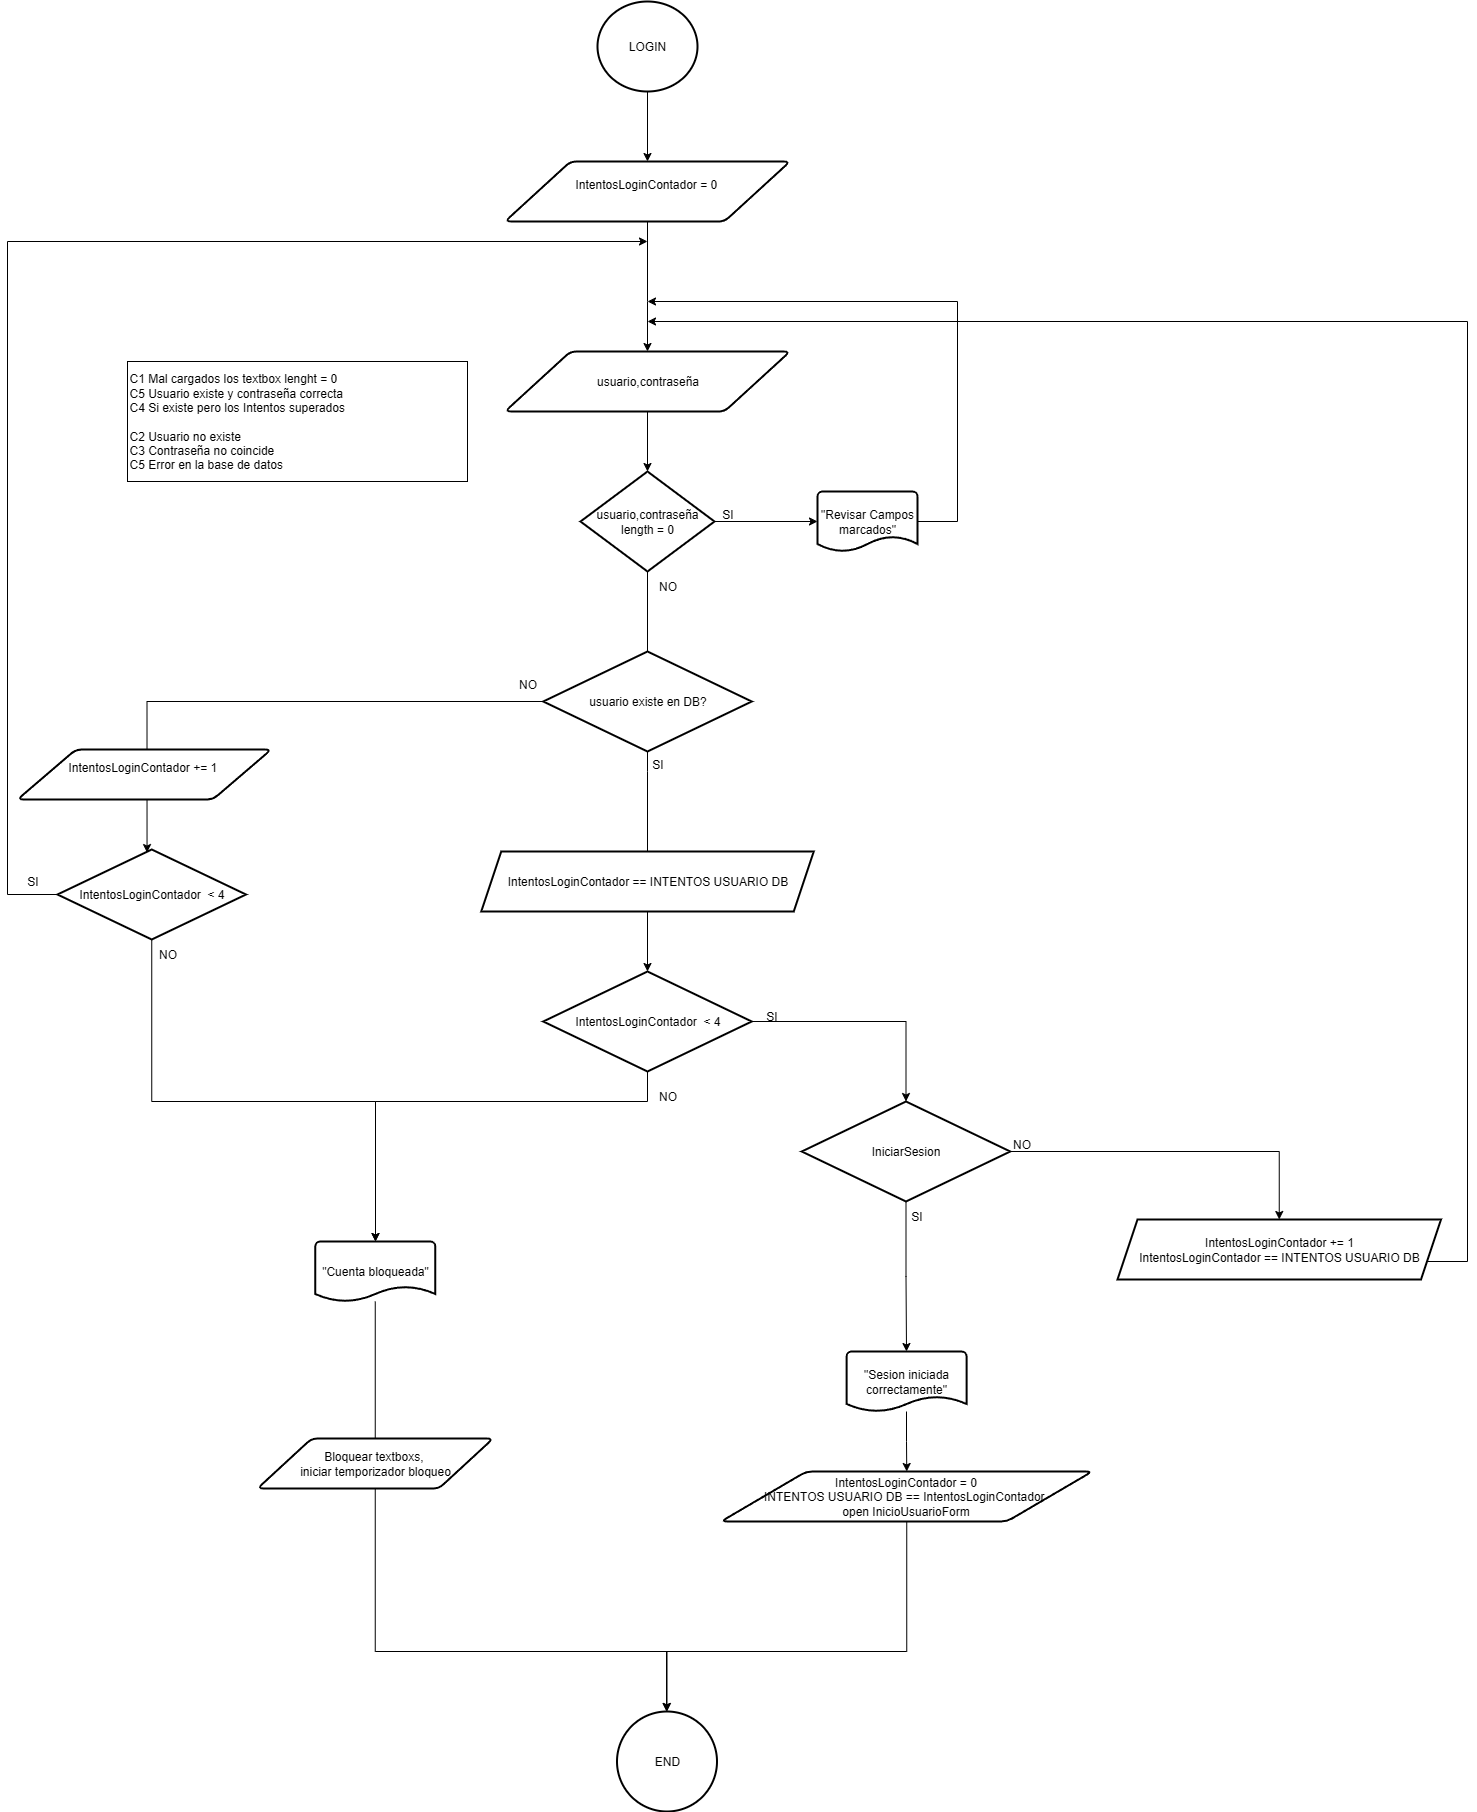

The diagram above was exported from draw.io. Its source (the exported page's mxGraphModel, read from the mxfile embedded in the PNG):
<mxGraphModel dx="4392" dy="1988" grid="1" gridSize="10" guides="1" tooltips="1" connect="1" arrows="1" fold="1" page="1" pageScale="1" pageWidth="827" pageHeight="1169" math="0" shadow="0">
  <root>
    <mxCell id="0" />
    <mxCell id="1" parent="0" />
    <mxCell id="4nqfjH22U3Cw41lQnH5L-8" style="edgeStyle=orthogonalEdgeStyle;rounded=0;orthogonalLoop=1;jettySize=auto;html=1;" edge="1" parent="1" source="4nqfjH22U3Cw41lQnH5L-2" target="4nqfjH22U3Cw41lQnH5L-3">
      <mxGeometry relative="1" as="geometry" />
    </mxCell>
    <mxCell id="4nqfjH22U3Cw41lQnH5L-2" value="&lt;div&gt;usuario,contraseña&lt;/div&gt;" style="shape=parallelogram;html=1;strokeWidth=2;perimeter=parallelogramPerimeter;whiteSpace=wrap;rounded=1;arcSize=12;size=0.23;" vertex="1" parent="1">
      <mxGeometry x="387.5" y="440" width="285" height="60" as="geometry" />
    </mxCell>
    <mxCell id="4nqfjH22U3Cw41lQnH5L-7" style="edgeStyle=orthogonalEdgeStyle;rounded=0;orthogonalLoop=1;jettySize=auto;html=1;" edge="1" parent="1" source="4nqfjH22U3Cw41lQnH5L-3" target="4nqfjH22U3Cw41lQnH5L-6">
      <mxGeometry relative="1" as="geometry" />
    </mxCell>
    <mxCell id="4nqfjH22U3Cw41lQnH5L-14" style="edgeStyle=orthogonalEdgeStyle;rounded=0;orthogonalLoop=1;jettySize=auto;html=1;" edge="1" parent="1" source="4nqfjH22U3Cw41lQnH5L-3" target="4nqfjH22U3Cw41lQnH5L-13">
      <mxGeometry relative="1" as="geometry" />
    </mxCell>
    <mxCell id="4nqfjH22U3Cw41lQnH5L-3" value="usuario,contraseña length = 0" style="strokeWidth=2;html=1;shape=mxgraph.flowchart.decision;whiteSpace=wrap;" vertex="1" parent="1">
      <mxGeometry x="463" y="560" width="134" height="100" as="geometry" />
    </mxCell>
    <mxCell id="4nqfjH22U3Cw41lQnH5L-29" style="edgeStyle=orthogonalEdgeStyle;rounded=0;orthogonalLoop=1;jettySize=auto;html=1;" edge="1" parent="1" source="4nqfjH22U3Cw41lQnH5L-4" target="4nqfjH22U3Cw41lQnH5L-28">
      <mxGeometry relative="1" as="geometry" />
    </mxCell>
    <mxCell id="4nqfjH22U3Cw41lQnH5L-4" value="LOGIN" style="strokeWidth=2;html=1;shape=mxgraph.flowchart.start_2;whiteSpace=wrap;" vertex="1" parent="1">
      <mxGeometry x="480" y="90" width="100" height="90" as="geometry" />
    </mxCell>
    <mxCell id="4nqfjH22U3Cw41lQnH5L-12" style="edgeStyle=orthogonalEdgeStyle;rounded=0;orthogonalLoop=1;jettySize=auto;html=1;" edge="1" parent="1" source="4nqfjH22U3Cw41lQnH5L-6">
      <mxGeometry relative="1" as="geometry">
        <mxPoint x="530" y="390" as="targetPoint" />
        <mxPoint x="1030" y="710" as="sourcePoint" />
        <Array as="points">
          <mxPoint x="840" y="610" />
          <mxPoint x="840" y="390" />
        </Array>
      </mxGeometry>
    </mxCell>
    <mxCell id="4nqfjH22U3Cw41lQnH5L-6" value="&quot;Revisar Campos marcados&quot;" style="strokeWidth=2;html=1;shape=mxgraph.flowchart.document2;whiteSpace=wrap;size=0.25;" vertex="1" parent="1">
      <mxGeometry x="700" y="580" width="100" height="60" as="geometry" />
    </mxCell>
    <mxCell id="4nqfjH22U3Cw41lQnH5L-10" value="SI" style="text;html=1;align=center;verticalAlign=middle;resizable=0;points=[];autosize=1;strokeColor=none;fillColor=none;" vertex="1" parent="1">
      <mxGeometry x="595" y="588" width="30" height="30" as="geometry" />
    </mxCell>
    <mxCell id="4nqfjH22U3Cw41lQnH5L-17" style="edgeStyle=orthogonalEdgeStyle;rounded=0;orthogonalLoop=1;jettySize=auto;html=1;" edge="1" parent="1" source="4nqfjH22U3Cw41lQnH5L-40" target="4nqfjH22U3Cw41lQnH5L-16">
      <mxGeometry relative="1" as="geometry">
        <mxPoint x="454.12" y="1380" as="sourcePoint" />
      </mxGeometry>
    </mxCell>
    <mxCell id="4nqfjH22U3Cw41lQnH5L-24" style="edgeStyle=orthogonalEdgeStyle;rounded=0;orthogonalLoop=1;jettySize=auto;html=1;" edge="1" parent="1" source="4nqfjH22U3Cw41lQnH5L-13" target="4nqfjH22U3Cw41lQnH5L-40">
      <mxGeometry relative="1" as="geometry">
        <mxPoint x="723.5" y="1140" as="sourcePoint" />
        <mxPoint x="723.5" y="1600" as="targetPoint" />
        <Array as="points">
          <mxPoint x="788.5" y="1110" />
        </Array>
      </mxGeometry>
    </mxCell>
    <mxCell id="4nqfjH22U3Cw41lQnH5L-13" value="&lt;div&gt;IntentosLoginContador&amp;nbsp; &amp;lt; 4&lt;/div&gt;" style="strokeWidth=2;html=1;shape=mxgraph.flowchart.decision;whiteSpace=wrap;" vertex="1" parent="1">
      <mxGeometry x="425.75" y="1060" width="208.5" height="100" as="geometry" />
    </mxCell>
    <mxCell id="4nqfjH22U3Cw41lQnH5L-45" style="edgeStyle=orthogonalEdgeStyle;rounded=0;orthogonalLoop=1;jettySize=auto;html=1;" edge="1" parent="1" source="4nqfjH22U3Cw41lQnH5L-15" target="4nqfjH22U3Cw41lQnH5L-44">
      <mxGeometry relative="1" as="geometry">
        <Array as="points">
          <mxPoint x="789" y="1740" />
          <mxPoint x="549" y="1740" />
        </Array>
      </mxGeometry>
    </mxCell>
    <mxCell id="4nqfjH22U3Cw41lQnH5L-15" value="IntentosLoginContador = 0&lt;br&gt;&lt;div&gt;&lt;span style=&quot;background-color: transparent; color: light-dark(rgb(0, 0, 0), rgb(255, 255, 255));&quot;&gt;&amp;nbsp;INTENTOS USUARIO DB ==&amp;nbsp;&lt;/span&gt;&lt;span style=&quot;background-color: transparent; color: light-dark(rgb(0, 0, 0), rgb(255, 255, 255));&quot;&gt;IntentosLoginContador &lt;/span&gt;&lt;span style=&quot;background-color: transparent; color: light-dark(rgb(0, 0, 0), rgb(255, 255, 255));&quot;&gt;&amp;nbsp;&lt;/span&gt;&lt;/div&gt;&lt;div&gt;&lt;div&gt;open&amp;nbsp;InicioUsuarioForm&lt;/div&gt;&lt;/div&gt;" style="shape=parallelogram;html=1;strokeWidth=2;perimeter=parallelogramPerimeter;whiteSpace=wrap;rounded=1;arcSize=12;size=0.23;" vertex="1" parent="1">
      <mxGeometry x="603.5" y="1560" width="371.25" height="50" as="geometry" />
    </mxCell>
    <mxCell id="4nqfjH22U3Cw41lQnH5L-18" style="edgeStyle=orthogonalEdgeStyle;rounded=0;orthogonalLoop=1;jettySize=auto;html=1;" edge="1" parent="1" source="4nqfjH22U3Cw41lQnH5L-16" target="4nqfjH22U3Cw41lQnH5L-15">
      <mxGeometry relative="1" as="geometry" />
    </mxCell>
    <mxCell id="4nqfjH22U3Cw41lQnH5L-16" value="&quot;Sesion iniciada correctamente&quot;" style="strokeWidth=2;html=1;shape=mxgraph.flowchart.document2;whiteSpace=wrap;size=0.25;" vertex="1" parent="1">
      <mxGeometry x="729.12" y="1440" width="120" height="60" as="geometry" />
    </mxCell>
    <mxCell id="4nqfjH22U3Cw41lQnH5L-20" value="SI" style="text;html=1;align=center;verticalAlign=middle;resizable=0;points=[];autosize=1;strokeColor=none;fillColor=none;" vertex="1" parent="1">
      <mxGeometry x="638.5" y="1090" width="30" height="30" as="geometry" />
    </mxCell>
    <mxCell id="4nqfjH22U3Cw41lQnH5L-21" value="NO" style="text;html=1;align=center;verticalAlign=middle;resizable=0;points=[];autosize=1;strokeColor=none;fillColor=none;" vertex="1" parent="1">
      <mxGeometry x="530" y="660" width="40" height="30" as="geometry" />
    </mxCell>
    <mxCell id="4nqfjH22U3Cw41lQnH5L-27" value="&lt;div&gt;&lt;span style=&quot;text-wrap-mode: wrap;&quot;&gt;&lt;br&gt;&lt;/span&gt;&lt;/div&gt;" style="text;html=1;align=center;verticalAlign=middle;resizable=0;points=[];autosize=1;strokeColor=none;fillColor=none;" vertex="1" parent="1">
      <mxGeometry x="860" y="338" width="20" height="30" as="geometry" />
    </mxCell>
    <mxCell id="4nqfjH22U3Cw41lQnH5L-30" style="edgeStyle=orthogonalEdgeStyle;rounded=0;orthogonalLoop=1;jettySize=auto;html=1;" edge="1" parent="1" source="4nqfjH22U3Cw41lQnH5L-28" target="4nqfjH22U3Cw41lQnH5L-2">
      <mxGeometry relative="1" as="geometry">
        <Array as="points">
          <mxPoint x="530" y="390" />
          <mxPoint x="530" y="390" />
        </Array>
      </mxGeometry>
    </mxCell>
    <mxCell id="4nqfjH22U3Cw41lQnH5L-28" value="IntentosLoginContador = 0&amp;nbsp;&lt;div&gt;&lt;br&gt;&lt;/div&gt;" style="shape=parallelogram;html=1;strokeWidth=2;perimeter=parallelogramPerimeter;whiteSpace=wrap;rounded=1;arcSize=12;size=0.23;" vertex="1" parent="1">
      <mxGeometry x="387.5" y="250" width="285" height="60" as="geometry" />
    </mxCell>
    <mxCell id="4nqfjH22U3Cw41lQnH5L-33" style="edgeStyle=orthogonalEdgeStyle;rounded=0;orthogonalLoop=1;jettySize=auto;html=1;" edge="1" parent="1" source="4nqfjH22U3Cw41lQnH5L-13" target="4nqfjH22U3Cw41lQnH5L-34">
      <mxGeometry relative="1" as="geometry">
        <mxPoint x="534.5" y="1230" as="targetPoint" />
        <mxPoint x="534.55" y="1170" as="sourcePoint" />
        <Array as="points">
          <mxPoint x="530" y="1190" />
          <mxPoint x="258" y="1190" />
        </Array>
      </mxGeometry>
    </mxCell>
    <mxCell id="4nqfjH22U3Cw41lQnH5L-46" style="edgeStyle=orthogonalEdgeStyle;rounded=0;orthogonalLoop=1;jettySize=auto;html=1;" edge="1" parent="1" source="4nqfjH22U3Cw41lQnH5L-34" target="4nqfjH22U3Cw41lQnH5L-44">
      <mxGeometry relative="1" as="geometry">
        <Array as="points">
          <mxPoint x="258" y="1740" />
        </Array>
      </mxGeometry>
    </mxCell>
    <mxCell id="4nqfjH22U3Cw41lQnH5L-34" value="&quot;Cuenta bloqueada&quot;" style="strokeWidth=2;html=1;shape=mxgraph.flowchart.document2;whiteSpace=wrap;size=0.25;" vertex="1" parent="1">
      <mxGeometry x="197.81" y="1330" width="120" height="60" as="geometry" />
    </mxCell>
    <mxCell id="4nqfjH22U3Cw41lQnH5L-36" value="NO" style="text;html=1;align=center;verticalAlign=middle;resizable=0;points=[];autosize=1;strokeColor=none;fillColor=none;" vertex="1" parent="1">
      <mxGeometry x="529.5" y="1170" width="40" height="30" as="geometry" />
    </mxCell>
    <mxCell id="4nqfjH22U3Cw41lQnH5L-39" value="&lt;div style=&quot;&quot;&gt;&lt;span style=&quot;text-wrap-mode: nowrap; background-color: transparent; color: light-dark(rgb(0, 0, 0), rgb(255, 255, 255));&quot;&gt;C1 Mal cargados los textbox lenght = 0&lt;/span&gt;&lt;/div&gt;&lt;div style=&quot;&quot;&gt;&lt;span style=&quot;text-wrap-mode: nowrap;&quot;&gt;C5 Usuario existe y contraseña correcta&lt;/span&gt;&lt;/div&gt;&lt;div style=&quot;&quot;&gt;&lt;div&gt;&lt;span style=&quot;text-wrap-mode: nowrap;&quot;&gt;C4 Si existe pero los Intentos superados&lt;/span&gt;&lt;/div&gt;&lt;div&gt;&lt;span style=&quot;text-wrap-mode: nowrap;&quot;&gt;&lt;br&gt;&lt;/span&gt;&lt;/div&gt;&lt;/div&gt;&lt;div style=&quot;&quot;&gt;&lt;span style=&quot;text-wrap-mode: nowrap;&quot;&gt;C2 Usuario no existe&lt;/span&gt;&lt;/div&gt;&lt;div&gt;&lt;span style=&quot;text-wrap-mode: nowrap;&quot;&gt;C3 Contraseña no coincide&lt;/span&gt;&lt;/div&gt;&lt;div&gt;&lt;span style=&quot;text-wrap-mode: nowrap; background-color: transparent; color: light-dark(rgb(0, 0, 0), rgb(255, 255, 255));&quot;&gt;C5 Error en la base de datos&lt;/span&gt;&lt;/div&gt;" style="whiteSpace=wrap;html=1;align=left;" vertex="1" parent="1">
      <mxGeometry x="10" y="450" width="340" height="120" as="geometry" />
    </mxCell>
    <mxCell id="4nqfjH22U3Cw41lQnH5L-48" value="" style="edgeStyle=orthogonalEdgeStyle;rounded=0;orthogonalLoop=1;jettySize=auto;html=1;" edge="1" parent="1" source="4nqfjH22U3Cw41lQnH5L-40" target="4nqfjH22U3Cw41lQnH5L-47">
      <mxGeometry relative="1" as="geometry" />
    </mxCell>
    <mxCell id="4nqfjH22U3Cw41lQnH5L-40" value="IniciarSesion" style="strokeWidth=2;html=1;shape=mxgraph.flowchart.decision;whiteSpace=wrap;" vertex="1" parent="1">
      <mxGeometry x="684.25" y="1190" width="208.5" height="100" as="geometry" />
    </mxCell>
    <mxCell id="4nqfjH22U3Cw41lQnH5L-43" value="SI" style="text;html=1;align=center;verticalAlign=middle;resizable=0;points=[];autosize=1;strokeColor=none;fillColor=none;" vertex="1" parent="1">
      <mxGeometry x="783.5" y="1290" width="30" height="30" as="geometry" />
    </mxCell>
    <mxCell id="4nqfjH22U3Cw41lQnH5L-44" value="END" style="strokeWidth=2;html=1;shape=mxgraph.flowchart.start_2;whiteSpace=wrap;" vertex="1" parent="1">
      <mxGeometry x="499.5" y="1800" width="100" height="100" as="geometry" />
    </mxCell>
    <mxCell id="4nqfjH22U3Cw41lQnH5L-50" style="edgeStyle=orthogonalEdgeStyle;rounded=0;orthogonalLoop=1;jettySize=auto;html=1;" edge="1" parent="1" source="4nqfjH22U3Cw41lQnH5L-47">
      <mxGeometry relative="1" as="geometry">
        <mxPoint x="530" y="410" as="targetPoint" />
        <Array as="points">
          <mxPoint x="1350" y="1350" />
          <mxPoint x="1350" y="410" />
        </Array>
      </mxGeometry>
    </mxCell>
    <mxCell id="4nqfjH22U3Cw41lQnH5L-47" value="IntentosLoginContador += 1&lt;div&gt;IntentosLoginContador == INTENTOS USUARIO DB&lt;/div&gt;" style="shape=parallelogram;perimeter=parallelogramPerimeter;whiteSpace=wrap;html=1;fixedSize=1;strokeWidth=2;" vertex="1" parent="1">
      <mxGeometry x="1000" y="1308" width="323.5" height="60" as="geometry" />
    </mxCell>
    <mxCell id="4nqfjH22U3Cw41lQnH5L-49" value="NO" style="text;html=1;align=center;verticalAlign=middle;resizable=0;points=[];autosize=1;strokeColor=none;fillColor=none;" vertex="1" parent="1">
      <mxGeometry x="883.5" y="1218" width="40" height="30" as="geometry" />
    </mxCell>
    <mxCell id="4nqfjH22U3Cw41lQnH5L-51" value="IntentosLoginContador == INTENTOS USUARIO DB" style="shape=parallelogram;perimeter=parallelogramPerimeter;whiteSpace=wrap;html=1;fixedSize=1;strokeWidth=2;" vertex="1" parent="1">
      <mxGeometry x="363.75" y="940" width="332.5" height="60" as="geometry" />
    </mxCell>
    <mxCell id="4nqfjH22U3Cw41lQnH5L-54" style="edgeStyle=orthogonalEdgeStyle;rounded=0;orthogonalLoop=1;jettySize=auto;html=1;entryX=0.475;entryY=0.034;entryDx=0;entryDy=0;entryPerimeter=0;" edge="1" parent="1" source="4nqfjH22U3Cw41lQnH5L-52" target="4nqfjH22U3Cw41lQnH5L-57">
      <mxGeometry relative="1" as="geometry">
        <mxPoint x="530" y="360" as="targetPoint" />
        <Array as="points">
          <mxPoint x="30" y="790" />
        </Array>
      </mxGeometry>
    </mxCell>
    <mxCell id="4nqfjH22U3Cw41lQnH5L-52" value="&lt;div&gt;usuario existe en DB?&lt;/div&gt;" style="strokeWidth=2;html=1;shape=mxgraph.flowchart.decision;whiteSpace=wrap;" vertex="1" parent="1">
      <mxGeometry x="425.75" y="740" width="208.5" height="100" as="geometry" />
    </mxCell>
    <mxCell id="4nqfjH22U3Cw41lQnH5L-53" value="SI" style="text;html=1;align=center;verticalAlign=middle;resizable=0;points=[];autosize=1;strokeColor=none;fillColor=none;" vertex="1" parent="1">
      <mxGeometry x="525" y="838" width="30" height="30" as="geometry" />
    </mxCell>
    <mxCell id="4nqfjH22U3Cw41lQnH5L-55" value="NO" style="text;html=1;align=center;verticalAlign=middle;resizable=0;points=[];autosize=1;strokeColor=none;fillColor=none;" vertex="1" parent="1">
      <mxGeometry x="390" y="758" width="40" height="30" as="geometry" />
    </mxCell>
    <mxCell id="4nqfjH22U3Cw41lQnH5L-56" value="Bloquear textboxs,&amp;nbsp;&lt;br&gt;iniciar temporizador bloqueo" style="shape=parallelogram;html=1;strokeWidth=2;perimeter=parallelogramPerimeter;whiteSpace=wrap;rounded=1;arcSize=12;size=0.23;" vertex="1" parent="1">
      <mxGeometry x="140" y="1527" width="235.62" height="50" as="geometry" />
    </mxCell>
    <mxCell id="4nqfjH22U3Cw41lQnH5L-62" style="edgeStyle=orthogonalEdgeStyle;rounded=0;orthogonalLoop=1;jettySize=auto;html=1;" edge="1" parent="1" source="4nqfjH22U3Cw41lQnH5L-57">
      <mxGeometry relative="1" as="geometry">
        <mxPoint x="530" y="330" as="targetPoint" />
        <Array as="points">
          <mxPoint x="-110" y="983" />
          <mxPoint x="-110" y="330" />
        </Array>
      </mxGeometry>
    </mxCell>
    <mxCell id="4nqfjH22U3Cw41lQnH5L-65" style="edgeStyle=orthogonalEdgeStyle;rounded=0;orthogonalLoop=1;jettySize=auto;html=1;" edge="1" parent="1" source="4nqfjH22U3Cw41lQnH5L-57" target="4nqfjH22U3Cw41lQnH5L-34">
      <mxGeometry relative="1" as="geometry">
        <Array as="points">
          <mxPoint x="34" y="1190" />
          <mxPoint x="258" y="1190" />
        </Array>
      </mxGeometry>
    </mxCell>
    <mxCell id="4nqfjH22U3Cw41lQnH5L-57" value="IntentosLoginContador&amp;nbsp; &amp;lt; 4" style="strokeWidth=2;html=1;shape=mxgraph.flowchart.decision;whiteSpace=wrap;" vertex="1" parent="1">
      <mxGeometry x="-60" y="938" width="188.5" height="90" as="geometry" />
    </mxCell>
    <mxCell id="4nqfjH22U3Cw41lQnH5L-60" value="IntentosLoginContador += 1&amp;nbsp;&lt;div&gt;&lt;br&gt;&lt;/div&gt;" style="shape=parallelogram;html=1;strokeWidth=2;perimeter=parallelogramPerimeter;whiteSpace=wrap;rounded=1;arcSize=12;size=0.23;" vertex="1" parent="1">
      <mxGeometry x="-100" y="838" width="253.75" height="50" as="geometry" />
    </mxCell>
    <mxCell id="4nqfjH22U3Cw41lQnH5L-64" value="SI" style="text;html=1;align=center;verticalAlign=middle;resizable=0;points=[];autosize=1;strokeColor=none;fillColor=none;" vertex="1" parent="1">
      <mxGeometry x="-100" y="955" width="30" height="30" as="geometry" />
    </mxCell>
    <mxCell id="4nqfjH22U3Cw41lQnH5L-66" value="NO" style="text;html=1;align=center;verticalAlign=middle;resizable=0;points=[];autosize=1;strokeColor=none;fillColor=none;" vertex="1" parent="1">
      <mxGeometry x="30" y="1028" width="40" height="30" as="geometry" />
    </mxCell>
  </root>
</mxGraphModel>